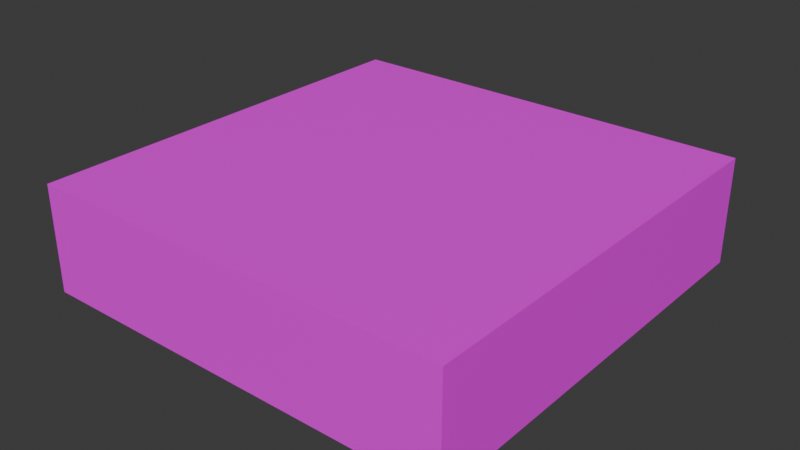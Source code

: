 # Source: platform_1.blend  (saved by Blender 4.5.87; exported with 4.5.12 LTS)
import bpy
from mathutils import Matrix  # noqa: F401  (used for matrix-valued properties, if any)

bpy.ops.wm.read_factory_settings(use_empty=True)
scene = bpy.context.scene
scene.name = 'Scene'

# ---- collections
col_collection = bpy.data.collections.new('Collection'); scene.collection.children.link(col_collection)

# ---- images (referenced by path relative to the original .blend; pixels are not part of the script)
import os
ASSET_DIR = os.environ.get("B2B_ASSET_DIR", "")  # directory of the original .blend (textures are referenced by path, not embedded)
HERE = os.path.dirname(os.path.abspath(__file__))  # packed textures are extracted next to this script under _unpacked/

def load_image(name, relpath, width, height, colorspace="sRGB"):
    """Load a texture the original file referenced (path relative to the .blend, or extracted next to this script)."""
    p = next((c for c in (os.path.join(HERE, relpath), os.path.join(ASSET_DIR, relpath)) if relpath and os.path.exists(c)), "")
    if p:
        img = bpy.data.images.load(p, check_existing=True)
        img.name = name
    else:  # same state as the original file: an image datablock whose file is absent (Cycles renders it pink)
        img = bpy.data.images.new(name, width, height)
        img.source = "FILE"
        img.filepath = "//" + (relpath or name)
    img.colorspace_settings.name = colorspace
    return img
img_object_atlas_0_png = load_image('object_atlas_0.png', 'object_atlas_0.png', 1024, 1024, 'sRGB')

# ---- materials (node trees are filled in below, after node groups)
mat_texture = bpy.data.materials.new('texture')

# ---- material node trees
mat_texture.use_nodes = True; mat_texture.node_tree.nodes.clear()
_N = mat_texture.node_tree.nodes; _L = mat_texture.node_tree.links
n0 = _N.new('ShaderNodeBsdfPrincipled'); n0.name = 'Principled BSDF'; n0.location = (-200, 100)
n1 = _N.new('ShaderNodeOutputMaterial'); n1.name = 'Material Output'; n1.location = (200, 100)
n2 = _N.new('ShaderNodeTexImage'); n2.name = 'Image Texture'; n2.location = (-490, 60)
n2.image = img_object_atlas_0_png
n2.interpolation = 'Closest'
_L.new(n0.outputs[0], n1.inputs[0])
_L.new(n2.outputs[0], n0.inputs[0])
n1.is_active_output = True

# ---- world
world_world = bpy.data.worlds.new('World'); scene.world = world_world
world_world.use_nodes = True; world_world.node_tree.nodes.clear()
_N = world_world.node_tree.nodes; _L = world_world.node_tree.links
n0 = _N.new('ShaderNodeOutputWorld'); n0.name = 'World Output'; n0.location = (200, 100)
n1 = _N.new('ShaderNodeBackground'); n1.name = 'Background'; n1.location = (-200, 100)
n1.inputs[0].default_value = (0.05088, 0.05088, 0.05088, 1.0)
_L.new(n1.outputs[0], n0.inputs[0])
n0.is_active_output = True
world_world.color = (0.05088, 0.05088, 0.05088)
world_world.sun_shadow_jitter_overblur = 0.0

# ---- meshes
me_cube_004 = bpy.data.meshes.new('Cube.004')
me_cube_004.from_pydata([(-0.5, -0.5, 0.5), (-0.5, 0.5, 0.5), (0.5, 0.5, 0.5), (0.5, -0.5, 0.5), (-0.5, -0.5, 0.25), (-0.5, 0.5, 0.25), (0.5, -0.5, 0.25), (0.5, 0.5, 0.25)], [], [(2, 1, 0, 3), (7, 6, 4, 5), (0, 4, 6, 3), (2, 7, 5, 1), (3, 6, 7, 2), (1, 5, 4, 0)])
_uv = me_cube_004.uv_layers.new(name='UVMap')
_uv.uv.foreach_set('vector', [0.0, 0.9375, 0.0625, 0.9375, 0.0625, 1.0, 0.0, 1.0, 0.0, 0.9375, 0.0, 1.0, 0.0625, 1.0, 0.0625, 0.9375, 0.0625, 0.9375, 0.0625, 0.9219, 0.0, 0.9219, 0.0, 0.9375, 0.0, 0.9375, 0.0, 0.9219, 0.0625, 0.9219, 0.0625, 0.9375, 0.0, 0.9375, 0.0, 0.9219, 0.0625, 0.9219, 0.0625, 0.9375, 0.0, 0.9375, 0.0, 0.9219, 0.0625, 0.9219, 0.0625, 0.9375])
me_cube_004.materials.append(mat_texture)
me_cube_004.update()

# ---- objects
ob_empty = bpy.data.objects.new('Empty', None)
ob_cube = bpy.data.objects.new('Cube', me_cube_004)

# ---- transforms, parenting, visibility, modifiers, constraints
ob_empty.location = (0.0, 0.0, 0.0)
ob_empty.empty_display_type = 'CUBE'
ob_empty.empty_display_size = 0.5
ob_cube.location = (0.0, 0.0, 0.0)

# ---- collection membership
col_collection.objects.link(ob_empty)
col_collection.objects.link(ob_cube)

# ---- scene / render settings (as saved in the file)
scene.frame_start = 1; scene.frame_end = 250; scene.frame_set(1)
scene.render.engine = 'BLENDER_EEVEE_NEXT'
bpy.context.view_layer.update()

# ---- added for rendering (the .blend has no active camera and no usable light): camera, sun
cam_auto = bpy.data.cameras.new('AutoCamera')
cam_auto.lens = 50.0
cam_auto.sensor_width = 36.0
cam_auto.clip_end = 1000.0
ob_auto_camera = bpy.data.objects.new('AutoCamera', cam_auto)
scene.collection.objects.link(ob_auto_camera)
ob_auto_camera.location = (1.32875, -1.5945, 1.438)
ob_auto_camera.rotation_euler = (1.09748, -7.21219e-08, 0.694738)
scene.camera = ob_auto_camera
light_auto_sun = bpy.data.lights.new('AutoSun', 'SUN')
light_auto_sun.energy = 3.0
light_auto_sun.angle = 0.0523599
ob_auto_sun = bpy.data.objects.new('AutoSun', light_auto_sun)
scene.collection.objects.link(ob_auto_sun)
ob_auto_sun.rotation_euler = (0.872665, 0.174533, 0.523599)
bpy.context.view_layer.update()
